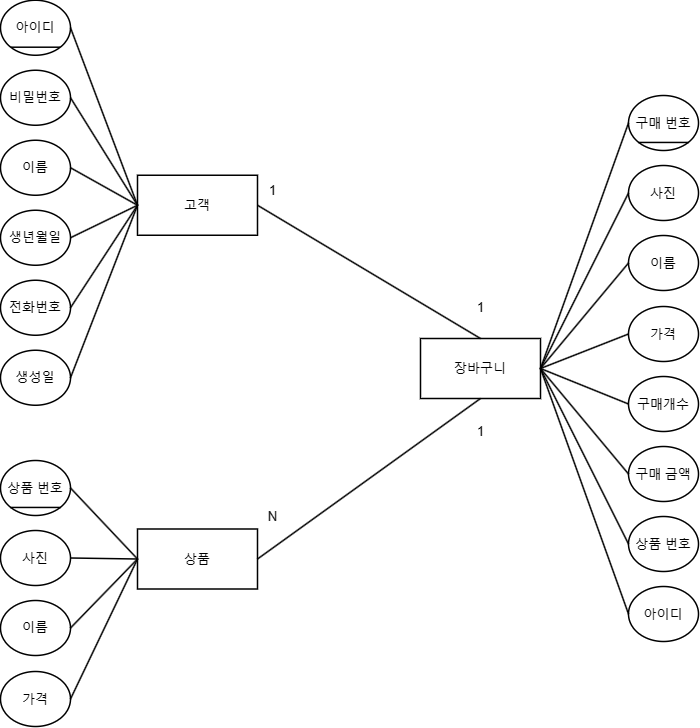

The diagram above was exported from draw.io. Its source (the exported page's mxGraphModel, read from the mxfile embedded in the PNG):
<mxGraphModel dx="1180" dy="1823" grid="1" gridSize="10" guides="1" tooltips="1" connect="1" arrows="1" fold="1" page="1" pageScale="1" pageWidth="827" pageHeight="1169" math="0" shadow="0">
  <root>
    <mxCell id="0" />
    <mxCell id="1" parent="0" />
    <mxCell id="s9n3pGyZj5GOFhoTxZAb-1" value="상품" style="rounded=0;whiteSpace=wrap;html=1;strokeWidth=1.5;fontSize=13;" parent="1" vertex="1">
      <mxGeometry x="207" y="727.5" width="120" height="60" as="geometry" />
    </mxCell>
    <mxCell id="s9n3pGyZj5GOFhoTxZAb-3" value="장바구니" style="rounded=0;whiteSpace=wrap;html=1;strokeWidth=1.5;fontSize=13;" parent="1" vertex="1">
      <mxGeometry x="490" y="537" width="120" height="60" as="geometry" />
    </mxCell>
    <mxCell id="s9n3pGyZj5GOFhoTxZAb-4" value="고객" style="rounded=0;whiteSpace=wrap;html=1;strokeWidth=1.5;fontSize=13;" parent="1" vertex="1">
      <mxGeometry x="207" y="373.75" width="120" height="60" as="geometry" />
    </mxCell>
    <mxCell id="s9n3pGyZj5GOFhoTxZAb-7" value="아이디" style="ellipse;whiteSpace=wrap;html=1;strokeWidth=1.5;fontSize=13;" parent="1" vertex="1">
      <mxGeometry x="70" y="198.75" width="70" height="55" as="geometry" />
    </mxCell>
    <mxCell id="s9n3pGyZj5GOFhoTxZAb-11" value="비밀번호" style="ellipse;whiteSpace=wrap;html=1;strokeWidth=1.5;fontSize=13;" parent="1" vertex="1">
      <mxGeometry x="70" y="268.75" width="70" height="55" as="geometry" />
    </mxCell>
    <mxCell id="s9n3pGyZj5GOFhoTxZAb-12" value="생성일" style="ellipse;whiteSpace=wrap;html=1;strokeWidth=1.5;fontSize=13;" parent="1" vertex="1">
      <mxGeometry x="70" y="548.75" width="70" height="55" as="geometry" />
    </mxCell>
    <mxCell id="s9n3pGyZj5GOFhoTxZAb-13" value="전화번호" style="ellipse;whiteSpace=wrap;html=1;strokeWidth=1.5;fontSize=13;" parent="1" vertex="1">
      <mxGeometry x="70" y="478.75" width="70" height="55" as="geometry" />
    </mxCell>
    <mxCell id="s9n3pGyZj5GOFhoTxZAb-14" value="생년월일" style="ellipse;whiteSpace=wrap;html=1;strokeWidth=1.5;fontSize=13;" parent="1" vertex="1">
      <mxGeometry x="70" y="408.75" width="70" height="55" as="geometry" />
    </mxCell>
    <mxCell id="s9n3pGyZj5GOFhoTxZAb-15" value="이름" style="ellipse;whiteSpace=wrap;html=1;strokeWidth=1.5;fontSize=13;" parent="1" vertex="1">
      <mxGeometry x="70" y="338.75" width="70" height="55" as="geometry" />
    </mxCell>
    <mxCell id="s9n3pGyZj5GOFhoTxZAb-16" value="구매 번호" style="ellipse;whiteSpace=wrap;html=1;strokeWidth=1.5;fontSize=13;" parent="1" vertex="1">
      <mxGeometry x="698" y="294" width="70" height="55" as="geometry" />
    </mxCell>
    <mxCell id="s9n3pGyZj5GOFhoTxZAb-17" value="" style="endArrow=none;html=1;rounded=0;exitX=0;exitY=1;exitDx=0;exitDy=0;entryX=1;entryY=1;entryDx=0;entryDy=0;strokeWidth=1.5;fontSize=13;" parent="1" source="s9n3pGyZj5GOFhoTxZAb-16" target="s9n3pGyZj5GOFhoTxZAb-16" edge="1">
      <mxGeometry width="50" height="50" relative="1" as="geometry">
        <mxPoint x="1228" y="559" as="sourcePoint" />
        <mxPoint x="1278" y="509" as="targetPoint" />
      </mxGeometry>
    </mxCell>
    <mxCell id="s9n3pGyZj5GOFhoTxZAb-18" value="구매개수" style="ellipse;whiteSpace=wrap;html=1;strokeWidth=1.5;fontSize=13;" parent="1" vertex="1">
      <mxGeometry x="698" y="575" width="70" height="55" as="geometry" />
    </mxCell>
    <mxCell id="s9n3pGyZj5GOFhoTxZAb-19" value="구매 금액" style="ellipse;whiteSpace=wrap;html=1;strokeWidth=1.5;fontSize=13;" parent="1" vertex="1">
      <mxGeometry x="698" y="645" width="70" height="55" as="geometry" />
    </mxCell>
    <mxCell id="s9n3pGyZj5GOFhoTxZAb-20" value="상품 번호" style="ellipse;whiteSpace=wrap;html=1;strokeWidth=1.5;fontSize=13;" parent="1" vertex="1">
      <mxGeometry x="698" y="715" width="70" height="55" as="geometry" />
    </mxCell>
    <mxCell id="s9n3pGyZj5GOFhoTxZAb-21" value="아이디" style="ellipse;whiteSpace=wrap;html=1;strokeWidth=1.5;fontSize=13;" parent="1" vertex="1">
      <mxGeometry x="698" y="785" width="70" height="55" as="geometry" />
    </mxCell>
    <mxCell id="s9n3pGyZj5GOFhoTxZAb-25" value="상품 번호" style="ellipse;whiteSpace=wrap;html=1;strokeWidth=1.5;fontSize=13;" parent="1" vertex="1">
      <mxGeometry x="70" y="659" width="70" height="55" as="geometry" />
    </mxCell>
    <mxCell id="s9n3pGyZj5GOFhoTxZAb-26" value="" style="endArrow=none;html=1;rounded=0;exitX=0;exitY=1;exitDx=0;exitDy=0;entryX=1;entryY=1;entryDx=0;entryDy=0;strokeWidth=1.5;fontSize=13;" parent="1" source="s9n3pGyZj5GOFhoTxZAb-25" target="s9n3pGyZj5GOFhoTxZAb-25" edge="1">
      <mxGeometry width="50" height="50" relative="1" as="geometry">
        <mxPoint x="600" y="924" as="sourcePoint" />
        <mxPoint x="650" y="874" as="targetPoint" />
      </mxGeometry>
    </mxCell>
    <mxCell id="s9n3pGyZj5GOFhoTxZAb-27" value="사진" style="ellipse;whiteSpace=wrap;html=1;strokeWidth=1.5;fontSize=13;" parent="1" vertex="1">
      <mxGeometry x="70" y="729" width="70" height="55" as="geometry" />
    </mxCell>
    <mxCell id="s9n3pGyZj5GOFhoTxZAb-29" value="이름" style="ellipse;whiteSpace=wrap;html=1;strokeWidth=1.5;fontSize=13;" parent="1" vertex="1">
      <mxGeometry x="70" y="799" width="70" height="55" as="geometry" />
    </mxCell>
    <mxCell id="s9n3pGyZj5GOFhoTxZAb-30" value="" style="endArrow=none;html=1;rounded=0;strokeColor=#000000;entryX=1;entryY=0.5;entryDx=0;entryDy=0;exitX=0;exitY=0.5;exitDx=0;exitDy=0;strokeWidth=1.5;fontSize=13;" parent="1" source="s9n3pGyZj5GOFhoTxZAb-1" target="s9n3pGyZj5GOFhoTxZAb-25" edge="1">
      <mxGeometry width="50" height="50" relative="1" as="geometry">
        <mxPoint x="477" y="754.5" as="sourcePoint" />
        <mxPoint x="527" y="704.5" as="targetPoint" />
      </mxGeometry>
    </mxCell>
    <mxCell id="s9n3pGyZj5GOFhoTxZAb-31" value="" style="endArrow=none;html=1;rounded=0;strokeColor=#000000;entryX=1;entryY=0.5;entryDx=0;entryDy=0;exitX=0;exitY=0.5;exitDx=0;exitDy=0;strokeWidth=1.5;fontSize=13;" parent="1" source="s9n3pGyZj5GOFhoTxZAb-1" target="s9n3pGyZj5GOFhoTxZAb-27" edge="1">
      <mxGeometry width="50" height="50" relative="1" as="geometry">
        <mxPoint x="197" y="754.5" as="sourcePoint" />
        <mxPoint x="177" y="662.5" as="targetPoint" />
      </mxGeometry>
    </mxCell>
    <mxCell id="s9n3pGyZj5GOFhoTxZAb-32" value="" style="endArrow=none;html=1;rounded=0;strokeColor=#000000;entryX=1;entryY=0.5;entryDx=0;entryDy=0;exitX=0;exitY=0.5;exitDx=0;exitDy=0;strokeWidth=1.5;fontSize=13;" parent="1" source="s9n3pGyZj5GOFhoTxZAb-1" target="s9n3pGyZj5GOFhoTxZAb-29" edge="1">
      <mxGeometry width="50" height="50" relative="1" as="geometry">
        <mxPoint x="217" y="767.5" as="sourcePoint" />
        <mxPoint x="177" y="732.5" as="targetPoint" />
      </mxGeometry>
    </mxCell>
    <mxCell id="s9n3pGyZj5GOFhoTxZAb-34" value="" style="endArrow=none;html=1;rounded=0;entryX=1;entryY=0.5;entryDx=0;entryDy=0;exitX=0;exitY=0.5;exitDx=0;exitDy=0;strokeWidth=1.5;fontSize=13;" parent="1" source="s9n3pGyZj5GOFhoTxZAb-4" target="s9n3pGyZj5GOFhoTxZAb-7" edge="1">
      <mxGeometry width="50" height="50" relative="1" as="geometry">
        <mxPoint x="180" y="443.75" as="sourcePoint" />
        <mxPoint x="230" y="393.75" as="targetPoint" />
      </mxGeometry>
    </mxCell>
    <mxCell id="s9n3pGyZj5GOFhoTxZAb-35" value="" style="endArrow=none;html=1;rounded=0;entryX=1;entryY=0.5;entryDx=0;entryDy=0;exitX=0;exitY=0.5;exitDx=0;exitDy=0;strokeWidth=1.5;fontSize=13;" parent="1" source="s9n3pGyZj5GOFhoTxZAb-4" target="s9n3pGyZj5GOFhoTxZAb-12" edge="1">
      <mxGeometry width="50" height="50" relative="1" as="geometry">
        <mxPoint x="180" y="443.75" as="sourcePoint" />
        <mxPoint x="150" y="271.75" as="targetPoint" />
      </mxGeometry>
    </mxCell>
    <mxCell id="s9n3pGyZj5GOFhoTxZAb-36" value="" style="endArrow=none;html=1;rounded=0;entryX=1;entryY=0.5;entryDx=0;entryDy=0;exitX=0;exitY=0.5;exitDx=0;exitDy=0;strokeWidth=1.5;fontSize=13;" parent="1" source="s9n3pGyZj5GOFhoTxZAb-4" target="s9n3pGyZj5GOFhoTxZAb-13" edge="1">
      <mxGeometry width="50" height="50" relative="1" as="geometry">
        <mxPoint x="180" y="443.75" as="sourcePoint" />
        <mxPoint x="150" y="621.75" as="targetPoint" />
      </mxGeometry>
    </mxCell>
    <mxCell id="s9n3pGyZj5GOFhoTxZAb-37" value="" style="endArrow=none;html=1;rounded=0;entryX=1;entryY=0.5;entryDx=0;entryDy=0;exitX=0;exitY=0.5;exitDx=0;exitDy=0;strokeWidth=1.5;fontSize=13;" parent="1" source="s9n3pGyZj5GOFhoTxZAb-4" target="s9n3pGyZj5GOFhoTxZAb-14" edge="1">
      <mxGeometry width="50" height="50" relative="1" as="geometry">
        <mxPoint x="180" y="443.75" as="sourcePoint" />
        <mxPoint x="150" y="551.75" as="targetPoint" />
      </mxGeometry>
    </mxCell>
    <mxCell id="s9n3pGyZj5GOFhoTxZAb-38" value="" style="endArrow=none;html=1;rounded=0;entryX=1;entryY=0.5;entryDx=0;entryDy=0;exitX=0;exitY=0.5;exitDx=0;exitDy=0;strokeWidth=1.5;fontSize=13;" parent="1" source="s9n3pGyZj5GOFhoTxZAb-4" target="s9n3pGyZj5GOFhoTxZAb-15" edge="1">
      <mxGeometry width="50" height="50" relative="1" as="geometry">
        <mxPoint x="180" y="443.75" as="sourcePoint" />
        <mxPoint x="150" y="481.75" as="targetPoint" />
      </mxGeometry>
    </mxCell>
    <mxCell id="s9n3pGyZj5GOFhoTxZAb-39" value="" style="endArrow=none;html=1;rounded=0;entryX=1;entryY=0.5;entryDx=0;entryDy=0;exitX=0;exitY=0.5;exitDx=0;exitDy=0;strokeWidth=1.5;fontSize=13;" parent="1" source="s9n3pGyZj5GOFhoTxZAb-4" target="s9n3pGyZj5GOFhoTxZAb-11" edge="1">
      <mxGeometry width="50" height="50" relative="1" as="geometry">
        <mxPoint x="180" y="443.75" as="sourcePoint" />
        <mxPoint x="150" y="411.75" as="targetPoint" />
      </mxGeometry>
    </mxCell>
    <mxCell id="s9n3pGyZj5GOFhoTxZAb-40" value="" style="endArrow=none;html=1;rounded=0;entryX=0;entryY=0.5;entryDx=0;entryDy=0;exitX=1;exitY=0.5;exitDx=0;exitDy=0;strokeWidth=1.5;fontSize=13;" parent="1" source="s9n3pGyZj5GOFhoTxZAb-3" target="s9n3pGyZj5GOFhoTxZAb-16" edge="1">
      <mxGeometry width="50" height="50" relative="1" as="geometry">
        <mxPoint x="630" y="597" as="sourcePoint" />
        <mxPoint x="680" y="547" as="targetPoint" />
      </mxGeometry>
    </mxCell>
    <mxCell id="s9n3pGyZj5GOFhoTxZAb-41" value="" style="endArrow=none;html=1;rounded=0;entryX=0;entryY=0.5;entryDx=0;entryDy=0;exitX=1;exitY=0.5;exitDx=0;exitDy=0;strokeWidth=1.5;fontSize=13;" parent="1" source="s9n3pGyZj5GOFhoTxZAb-3" target="s9n3pGyZj5GOFhoTxZAb-18" edge="1">
      <mxGeometry width="50" height="50" relative="1" as="geometry">
        <mxPoint x="610" y="778" as="sourcePoint" />
        <mxPoint x="680" y="646" as="targetPoint" />
      </mxGeometry>
    </mxCell>
    <mxCell id="s9n3pGyZj5GOFhoTxZAb-42" value="" style="endArrow=none;html=1;rounded=0;entryX=0;entryY=0.5;entryDx=0;entryDy=0;exitX=1;exitY=0.5;exitDx=0;exitDy=0;strokeWidth=1.5;fontSize=13;" parent="1" source="s9n3pGyZj5GOFhoTxZAb-3" target="s9n3pGyZj5GOFhoTxZAb-19" edge="1">
      <mxGeometry width="50" height="50" relative="1" as="geometry">
        <mxPoint x="610" y="778" as="sourcePoint" />
        <mxPoint x="680" y="716" as="targetPoint" />
      </mxGeometry>
    </mxCell>
    <mxCell id="s9n3pGyZj5GOFhoTxZAb-43" value="" style="endArrow=none;html=1;rounded=0;entryX=0;entryY=0.5;entryDx=0;entryDy=0;exitX=1;exitY=0.5;exitDx=0;exitDy=0;strokeWidth=1.5;fontSize=13;" parent="1" source="s9n3pGyZj5GOFhoTxZAb-3" target="s9n3pGyZj5GOFhoTxZAb-20" edge="1">
      <mxGeometry width="50" height="50" relative="1" as="geometry">
        <mxPoint x="610" y="778" as="sourcePoint" />
        <mxPoint x="680" y="786" as="targetPoint" />
      </mxGeometry>
    </mxCell>
    <mxCell id="s9n3pGyZj5GOFhoTxZAb-44" value="" style="endArrow=none;html=1;rounded=0;entryX=0;entryY=0.5;entryDx=0;entryDy=0;exitX=1;exitY=0.5;exitDx=0;exitDy=0;strokeWidth=1.5;fontSize=13;" parent="1" source="s9n3pGyZj5GOFhoTxZAb-3" target="s9n3pGyZj5GOFhoTxZAb-21" edge="1">
      <mxGeometry width="50" height="50" relative="1" as="geometry">
        <mxPoint x="610" y="778" as="sourcePoint" />
        <mxPoint x="680" y="856" as="targetPoint" />
      </mxGeometry>
    </mxCell>
    <mxCell id="s9n3pGyZj5GOFhoTxZAb-48" value="" style="endArrow=none;html=1;rounded=0;exitX=1;exitY=0.5;exitDx=0;exitDy=0;entryX=0.5;entryY=0;entryDx=0;entryDy=0;strokeWidth=1.5;fontSize=13;" parent="1" source="s9n3pGyZj5GOFhoTxZAb-4" target="s9n3pGyZj5GOFhoTxZAb-3" edge="1">
      <mxGeometry width="50" height="50" relative="1" as="geometry">
        <mxPoint x="330" y="523" as="sourcePoint" />
        <mxPoint x="380" y="473" as="targetPoint" />
      </mxGeometry>
    </mxCell>
    <mxCell id="s9n3pGyZj5GOFhoTxZAb-49" value="" style="endArrow=none;html=1;rounded=0;entryX=0.5;entryY=1;entryDx=0;entryDy=0;exitX=1;exitY=0.5;exitDx=0;exitDy=0;strokeWidth=1.5;fontSize=13;" parent="1" source="s9n3pGyZj5GOFhoTxZAb-1" target="s9n3pGyZj5GOFhoTxZAb-3" edge="1">
      <mxGeometry width="50" height="50" relative="1" as="geometry">
        <mxPoint x="530" y="627" as="sourcePoint" />
        <mxPoint x="580" y="577" as="targetPoint" />
      </mxGeometry>
    </mxCell>
    <mxCell id="JWspNchH8YGfeZXimetO-2" value="" style="endArrow=none;html=1;rounded=0;exitX=0;exitY=1;exitDx=0;exitDy=0;entryX=1;entryY=1;entryDx=0;entryDy=0;strokeWidth=1.5;fontSize=13;" parent="1" source="s9n3pGyZj5GOFhoTxZAb-7" target="s9n3pGyZj5GOFhoTxZAb-7" edge="1">
      <mxGeometry width="50" height="50" relative="1" as="geometry">
        <mxPoint x="600" y="391.75" as="sourcePoint" />
        <mxPoint x="650" y="341.75" as="targetPoint" />
      </mxGeometry>
    </mxCell>
    <mxCell id="JWspNchH8YGfeZXimetO-5" value="1" style="text;html=1;align=center;verticalAlign=middle;resizable=0;points=[];autosize=1;strokeColor=none;fillColor=none;strokeWidth=1.5;fontSize=13;" parent="1" vertex="1">
      <mxGeometry x="327" y="373.75" width="30" height="30" as="geometry" />
    </mxCell>
    <mxCell id="JWspNchH8YGfeZXimetO-8" value="N" style="text;html=1;align=center;verticalAlign=middle;resizable=0;points=[];autosize=1;strokeColor=none;fillColor=none;strokeWidth=1.5;fontSize=13;" parent="1" vertex="1">
      <mxGeometry x="327" y="700" width="30" height="30" as="geometry" />
    </mxCell>
    <mxCell id="JWspNchH8YGfeZXimetO-9" value="1" style="text;html=1;align=center;verticalAlign=middle;resizable=0;points=[];autosize=1;strokeColor=none;fillColor=none;strokeWidth=1.5;fontSize=13;" parent="1" vertex="1">
      <mxGeometry x="535" y="491.25" width="30" height="30" as="geometry" />
    </mxCell>
    <mxCell id="JWspNchH8YGfeZXimetO-10" value="1" style="text;html=1;align=center;verticalAlign=middle;resizable=0;points=[];autosize=1;strokeColor=none;fillColor=none;strokeWidth=1.5;fontSize=13;" parent="1" vertex="1">
      <mxGeometry x="535" y="615" width="30" height="30" as="geometry" />
    </mxCell>
    <mxCell id="Xg7TOX7tJEns5FAFSQ4N-1" value="가격" style="ellipse;whiteSpace=wrap;html=1;strokeWidth=1.5;fontSize=13;" vertex="1" parent="1">
      <mxGeometry x="70" y="870" width="70" height="55" as="geometry" />
    </mxCell>
    <mxCell id="Xg7TOX7tJEns5FAFSQ4N-2" value="" style="endArrow=none;html=1;rounded=0;strokeColor=#000000;entryX=1;entryY=0.5;entryDx=0;entryDy=0;exitX=0;exitY=0.5;exitDx=0;exitDy=0;strokeWidth=1.5;fontSize=13;" edge="1" parent="1" target="Xg7TOX7tJEns5FAFSQ4N-1" source="s9n3pGyZj5GOFhoTxZAb-1">
      <mxGeometry width="50" height="50" relative="1" as="geometry">
        <mxPoint x="207" y="828.5" as="sourcePoint" />
        <mxPoint x="177" y="803.5" as="targetPoint" />
      </mxGeometry>
    </mxCell>
    <mxCell id="Xg7TOX7tJEns5FAFSQ4N-3" value="사진" style="ellipse;whiteSpace=wrap;html=1;strokeWidth=1.5;fontSize=13;" vertex="1" parent="1">
      <mxGeometry x="698" y="364" width="70" height="55" as="geometry" />
    </mxCell>
    <mxCell id="Xg7TOX7tJEns5FAFSQ4N-4" value="" style="endArrow=none;html=1;rounded=0;entryX=0;entryY=0.5;entryDx=0;entryDy=0;strokeWidth=1.5;fontSize=13;exitX=1;exitY=0.5;exitDx=0;exitDy=0;" edge="1" parent="1" target="Xg7TOX7tJEns5FAFSQ4N-3" source="s9n3pGyZj5GOFhoTxZAb-3">
      <mxGeometry width="50" height="50" relative="1" as="geometry">
        <mxPoint x="650" y="578" as="sourcePoint" />
        <mxPoint x="680" y="435" as="targetPoint" />
      </mxGeometry>
    </mxCell>
    <mxCell id="Xg7TOX7tJEns5FAFSQ4N-5" value="이름" style="ellipse;whiteSpace=wrap;html=1;strokeWidth=1.5;fontSize=13;" vertex="1" parent="1">
      <mxGeometry x="698" y="434" width="70" height="55" as="geometry" />
    </mxCell>
    <mxCell id="Xg7TOX7tJEns5FAFSQ4N-6" value="가격" style="ellipse;whiteSpace=wrap;html=1;strokeWidth=1.5;fontSize=13;" vertex="1" parent="1">
      <mxGeometry x="698" y="505" width="70" height="55" as="geometry" />
    </mxCell>
    <mxCell id="Xg7TOX7tJEns5FAFSQ4N-7" value="" style="endArrow=none;html=1;rounded=0;entryX=0;entryY=0.5;entryDx=0;entryDy=0;exitX=1;exitY=0.5;exitDx=0;exitDy=0;strokeWidth=1.5;fontSize=13;" edge="1" parent="1" target="Xg7TOX7tJEns5FAFSQ4N-5" source="s9n3pGyZj5GOFhoTxZAb-3">
      <mxGeometry width="50" height="50" relative="1" as="geometry">
        <mxPoint x="610" y="657" as="sourcePoint" />
        <mxPoint x="680" y="525" as="targetPoint" />
      </mxGeometry>
    </mxCell>
    <mxCell id="Xg7TOX7tJEns5FAFSQ4N-8" value="" style="endArrow=none;html=1;rounded=0;entryX=0;entryY=0.5;entryDx=0;entryDy=0;exitX=1;exitY=0.5;exitDx=0;exitDy=0;strokeWidth=1.5;fontSize=13;" edge="1" parent="1" target="Xg7TOX7tJEns5FAFSQ4N-6" source="s9n3pGyZj5GOFhoTxZAb-3">
      <mxGeometry width="50" height="50" relative="1" as="geometry">
        <mxPoint x="610" y="657" as="sourcePoint" />
        <mxPoint x="680" y="595" as="targetPoint" />
      </mxGeometry>
    </mxCell>
  </root>
</mxGraphModel>